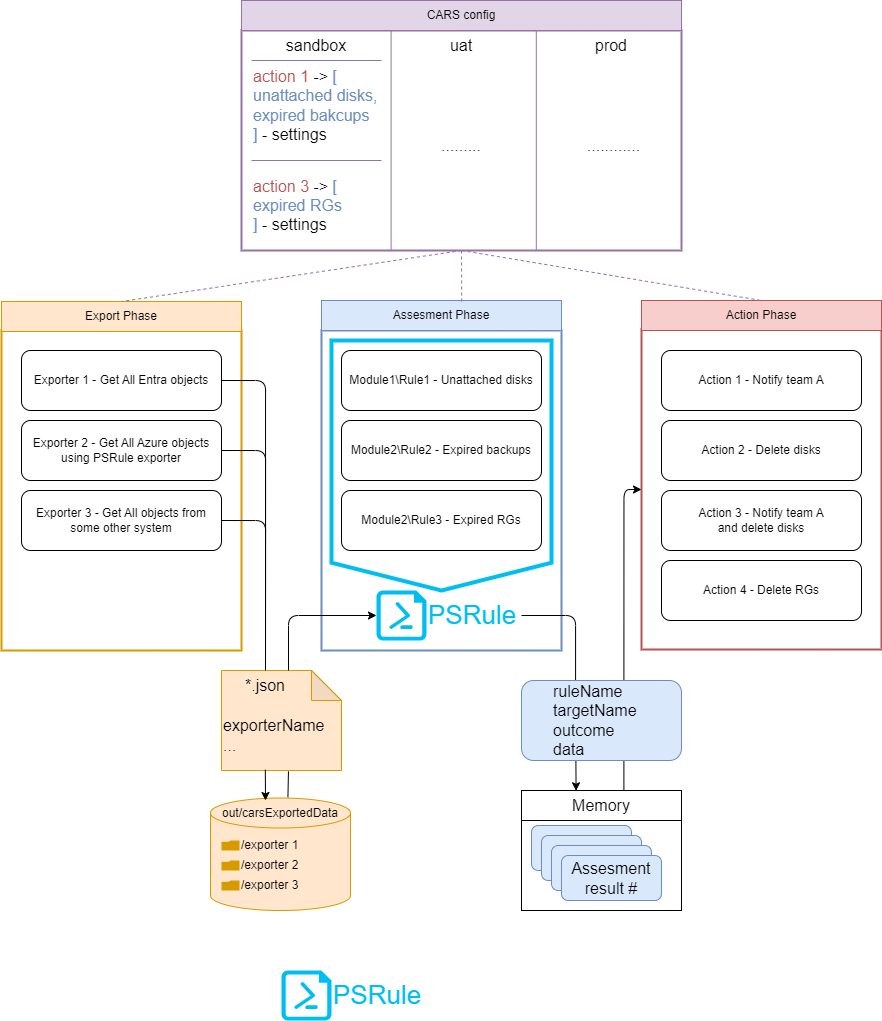

The diagram above was exported from draw.io. Its source (the exported page's mxGraphModel, read from the mxfile embedded in the PNG):
<mxGraphModel dx="709" dy="1539" grid="1" gridSize="10" guides="1" tooltips="1" connect="1" arrows="1" fold="1" page="1" pageScale="1" pageWidth="850" pageHeight="1100" math="0" shadow="0">
  <root>
    <mxCell id="0" />
    <mxCell id="1" parent="0" />
    <mxCell id="2" value="" style="rounded=0;whiteSpace=wrap;html=1;strokeColor=#D79B00;strokeWidth=2;" parent="1" vertex="1">
      <mxGeometry x="160" y="290" width="240" height="320" as="geometry" />
    </mxCell>
    <mxCell id="3" value="Export Phase" style="text;html=1;strokeColor=#d79b00;fillColor=#ffe6cc;align=center;verticalAlign=middle;whiteSpace=wrap;rounded=0;" parent="1" vertex="1">
      <mxGeometry x="160" y="261" width="240" height="30" as="geometry" />
    </mxCell>
    <mxCell id="4" value="" style="rounded=0;whiteSpace=wrap;html=1;strokeColor=#6C8EBF;strokeWidth=2;" parent="1" vertex="1">
      <mxGeometry x="480" y="290" width="240" height="320" as="geometry" />
    </mxCell>
    <mxCell id="5" value="Assesment Phase" style="text;html=1;strokeColor=#6c8ebf;fillColor=#dae8fc;align=center;verticalAlign=middle;whiteSpace=wrap;rounded=0;" parent="1" vertex="1">
      <mxGeometry x="480" y="260" width="240" height="30" as="geometry" />
    </mxCell>
    <mxCell id="6" value="" style="rounded=0;whiteSpace=wrap;html=1;strokeColor=#B85450;strokeWidth=2;" parent="1" vertex="1">
      <mxGeometry x="800" y="289" width="240" height="320" as="geometry" />
    </mxCell>
    <mxCell id="7" value="Action Phase" style="text;html=1;strokeColor=#b85450;fillColor=#f8cecc;align=center;verticalAlign=middle;whiteSpace=wrap;rounded=0;" parent="1" vertex="1">
      <mxGeometry x="800" y="260" width="240" height="30" as="geometry" />
    </mxCell>
    <mxCell id="8" value="Exporter 1 - Get All Entra objects" style="rounded=1;whiteSpace=wrap;html=1;" parent="1" vertex="1">
      <mxGeometry x="180" y="310" width="200" height="60" as="geometry" />
    </mxCell>
    <mxCell id="9" value="Exporter 2 - Get All Azure objects using PSRule exporter" style="rounded=1;whiteSpace=wrap;html=1;" parent="1" vertex="1">
      <mxGeometry x="180" y="380" width="200" height="60" as="geometry" />
    </mxCell>
    <mxCell id="10" value="Exporter 3 - Get All objects from some other system" style="rounded=1;whiteSpace=wrap;html=1;" parent="1" vertex="1">
      <mxGeometry x="180" y="450" width="200" height="60" as="geometry" />
    </mxCell>
    <mxCell id="11" value="" style="shape=cylinder3;whiteSpace=wrap;html=1;boundedLbl=1;backgroundOutline=1;size=15;fillColor=#ffe6cc;strokeColor=#d79b00;" parent="1" vertex="1">
      <mxGeometry x="369" y="757.5" width="140" height="112.5" as="geometry" />
    </mxCell>
    <mxCell id="12" style="edgeStyle=none;html=1;exitX=0.553;exitY=-0.006;exitDx=0;exitDy=0;entryX=0.558;entryY=1.012;entryDx=0;entryDy=0;fontSize=16;fontColor=default;endArrow=none;endFill=0;exitPerimeter=0;entryPerimeter=0;" parent="1" source="11" target="36" edge="1">
      <mxGeometry relative="1" as="geometry" />
    </mxCell>
    <mxCell id="13" value="out/carsExportedData" style="text;html=1;strokeColor=none;fillColor=none;align=center;verticalAlign=middle;whiteSpace=wrap;rounded=0;" parent="1" vertex="1">
      <mxGeometry x="369" y="757.5" width="140" height="30" as="geometry" />
    </mxCell>
    <mxCell id="14" value="/exporter 1" style="sketch=0;pointerEvents=1;shadow=0;dashed=0;html=1;strokeColor=none;fillColor=#D79B00;labelPosition=right;verticalLabelPosition=middle;verticalAlign=middle;align=left;outlineConnect=0;shape=mxgraph.veeam2.folder;" parent="1" vertex="1">
      <mxGeometry x="380" y="800" width="18" height="10" as="geometry" />
    </mxCell>
    <mxCell id="15" value="/exporter 2" style="sketch=0;pointerEvents=1;shadow=0;dashed=0;html=1;strokeColor=none;fillColor=#D79B00;labelPosition=right;verticalLabelPosition=middle;verticalAlign=middle;align=left;outlineConnect=0;shape=mxgraph.veeam2.folder;" parent="1" vertex="1">
      <mxGeometry x="380" y="820" width="18" height="10" as="geometry" />
    </mxCell>
    <mxCell id="16" value="/exporter 3" style="sketch=0;pointerEvents=1;shadow=0;dashed=0;html=1;strokeColor=none;fillColor=#D79B00;labelPosition=right;verticalLabelPosition=middle;verticalAlign=middle;align=left;outlineConnect=0;shape=mxgraph.veeam2.folder;" parent="1" vertex="1">
      <mxGeometry x="380" y="840" width="18" height="10" as="geometry" />
    </mxCell>
    <mxCell id="17" style="edgeStyle=orthogonalEdgeStyle;html=1;exitX=1;exitY=0.5;exitDx=0;exitDy=0;endArrow=none;endFill=0;entryX=0.5;entryY=0;entryDx=0;entryDy=0;jumpStyle=gap;" parent="1" source="9" target="35" edge="1">
      <mxGeometry relative="1" as="geometry">
        <Array as="points">
          <mxPoint x="424" y="410" />
        </Array>
        <mxPoint x="390" y="350.0000000000001" as="sourcePoint" />
        <mxPoint x="410" y="650" as="targetPoint" />
      </mxGeometry>
    </mxCell>
    <mxCell id="18" style="edgeStyle=orthogonalEdgeStyle;html=1;exitX=1;exitY=0.5;exitDx=0;exitDy=0;endArrow=none;endFill=0;entryX=0.5;entryY=0;entryDx=0;entryDy=0;jumpStyle=gap;" parent="1" source="10" target="35" edge="1">
      <mxGeometry relative="1" as="geometry">
        <Array as="points">
          <mxPoint x="424" y="480" />
        </Array>
        <mxPoint x="390" y="420" as="sourcePoint" />
        <mxPoint x="410" y="630" as="targetPoint" />
      </mxGeometry>
    </mxCell>
    <mxCell id="19" style="edgeStyle=orthogonalEdgeStyle;html=1;entryX=0.34;entryY=0;entryDx=0;entryDy=0;entryPerimeter=0;fontSize=16;fontColor=default;endArrow=none;endFill=0;" parent="1" target="31" edge="1">
      <mxGeometry relative="1" as="geometry">
        <mxPoint x="679.9999999999998" y="575" as="sourcePoint" />
        <Array as="points">
          <mxPoint x="734" y="575" />
          <mxPoint x="734" y="640" />
        </Array>
      </mxGeometry>
    </mxCell>
    <mxCell id="20" value="PSRule" style="verticalLabelPosition=middle;html=1;verticalAlign=middle;align=left;strokeColor=none;fillColor=#00BEF2;shape=mxgraph.azure.powershell_file;pointerEvents=1;labelPosition=right;fontSize=26;fontColor=#00bef2;points=[[0,0.5,0,0,0],[0.04,0.04,0,0,0],[0.04,0.96,0,0,0],[0.5,0,0,0,0],[0.5,1,0,0,0],[0.9,0.1,0,0,0],[0.96,0.96,0,0,0],[1,0.5,0,0,0],[1,0.5,0,94,0]];" parent="1" vertex="1">
      <mxGeometry x="535" y="550" width="50" height="50" as="geometry" />
    </mxCell>
    <mxCell id="21" value="" style="rounded=0;whiteSpace=wrap;html=1;strokeColor=#000000;strokeWidth=1;fontSize=16;fontColor=default;fillColor=none;gradientColor=none;" parent="1" vertex="1">
      <mxGeometry x="680" y="750" width="160" height="120" as="geometry" />
    </mxCell>
    <mxCell id="22" style="edgeStyle=orthogonalEdgeStyle;html=1;exitX=0;exitY=0.25;exitDx=0;exitDy=0;entryX=1;entryY=0.25;entryDx=0;entryDy=0;fontSize=16;fontColor=default;endArrow=none;endFill=0;" parent="1" source="21" target="21" edge="1">
      <mxGeometry relative="1" as="geometry" />
    </mxCell>
    <mxCell id="23" style="edgeStyle=none;html=1;exitX=0.64;exitY=-0.006;exitDx=0;exitDy=0;entryX=0.64;entryY=0.96;entryDx=0;entryDy=0;fontSize=16;fontColor=default;endArrow=none;endFill=0;entryPerimeter=0;exitPerimeter=0;" parent="1" source="24" target="31" edge="1">
      <mxGeometry relative="1" as="geometry" />
    </mxCell>
    <mxCell id="24" value="Memory" style="text;html=1;strokeColor=none;fillColor=none;align=center;verticalAlign=middle;whiteSpace=wrap;rounded=0;strokeWidth=1;fontSize=16;fontColor=default;" parent="1" vertex="1">
      <mxGeometry x="680" y="750" width="160" height="30" as="geometry" />
    </mxCell>
    <mxCell id="25" value="" style="rounded=1;whiteSpace=wrap;html=1;strokeColor=#6c8ebf;strokeWidth=1;fontSize=16;fillColor=#dae8fc;" parent="1" vertex="1">
      <mxGeometry x="690" y="785" width="100" height="45" as="geometry" />
    </mxCell>
    <mxCell id="26" value="" style="rounded=1;whiteSpace=wrap;html=1;strokeColor=#6c8ebf;strokeWidth=1;fontSize=16;fillColor=#dae8fc;" parent="1" vertex="1">
      <mxGeometry x="700" y="795" width="100" height="45" as="geometry" />
    </mxCell>
    <mxCell id="27" value="" style="rounded=1;whiteSpace=wrap;html=1;strokeColor=#6c8ebf;strokeWidth=1;fontSize=16;fillColor=#dae8fc;" parent="1" vertex="1">
      <mxGeometry x="710" y="805" width="100" height="45" as="geometry" />
    </mxCell>
    <mxCell id="28" value="Assesment result #" style="rounded=1;whiteSpace=wrap;html=1;strokeColor=#6c8ebf;strokeWidth=1;fontSize=16;fillColor=#dae8fc;" parent="1" vertex="1">
      <mxGeometry x="720" y="815" width="100" height="45" as="geometry" />
    </mxCell>
    <mxCell id="29" style="html=1;exitX=0.34;exitY=1;exitDx=0;exitDy=0;fontSize=16;fontColor=default;endArrow=classic;endFill=1;exitPerimeter=0;entryX=0.341;entryY=0.009;entryDx=0;entryDy=0;entryPerimeter=0;" parent="1" source="31" target="24" edge="1">
      <mxGeometry relative="1" as="geometry">
        <mxPoint x="742" y="750" as="targetPoint" />
      </mxGeometry>
    </mxCell>
    <mxCell id="30" style="edgeStyle=orthogonalEdgeStyle;html=1;exitX=0.64;exitY=0;exitDx=0;exitDy=0;exitPerimeter=0;entryX=0;entryY=0.5;entryDx=0;entryDy=0;fontSize=16;fontColor=default;endArrow=classic;endFill=1;" parent="1" source="31" target="6" edge="1">
      <mxGeometry relative="1" as="geometry" />
    </mxCell>
    <mxCell id="31" value="" style="rounded=1;whiteSpace=wrap;strokeColor=#6c8ebf;strokeWidth=1;fontSize=16;fillColor=#dae8fc;align=left;labelBackgroundColor=none;labelBorderColor=none;html=1;points=[[0,0,0,0,0],[0,0.25,0,0,0],[0,0.5,0,0,0],[0,0.75,0,0,0],[0,1,0,0,0],[0.34,0,0,0,0],[0.34,1,0,0,0],[0.5,0,0,0,0],[0.5,1,0,0,0],[0.64,0,0,0,0],[0.64,0.96,0,0,0],[1,0,0,0,0],[1,0.25,0,0,0],[1,0.5,0,0,0],[1,0.75,0,0,0],[1,1,0,0,0]];" parent="1" vertex="1">
      <mxGeometry x="680" y="640" width="160" height="80" as="geometry" />
    </mxCell>
    <mxCell id="32" value="ruleName&lt;br style=&quot;font-size: 16px;&quot;&gt;targetName&lt;br style=&quot;font-size: 16px;&quot;&gt;outcome&lt;br style=&quot;font-size: 16px;&quot;&gt;&lt;div style=&quot;font-size: 16px;&quot;&gt;&lt;span style=&quot;background-color: initial; font-size: 16px;&quot;&gt;data&lt;/span&gt;&lt;/div&gt;" style="text;html=1;strokeColor=none;fillColor=none;align=left;verticalAlign=middle;whiteSpace=wrap;rounded=0;labelBackgroundColor=none;labelBorderColor=none;strokeWidth=1;fontSize=16;fontColor=default;" parent="1" vertex="1">
      <mxGeometry x="710" y="650" width="100" height="60" as="geometry" />
    </mxCell>
    <mxCell id="33" value="" style="group" parent="1" vertex="1" connectable="0">
      <mxGeometry x="378" y="630" width="122" height="100" as="geometry" />
    </mxCell>
    <mxCell id="34" value="" style="shape=note;whiteSpace=wrap;html=1;backgroundOutline=1;darkOpacity=0.05;labelBackgroundColor=none;labelBorderColor=none;strokeColor=#d79b00;strokeWidth=1;fontSize=16;fillColor=#ffe6cc;" parent="33" vertex="1">
      <mxGeometry x="2" width="120" height="100" as="geometry" />
    </mxCell>
    <mxCell id="35" value="*.json" style="text;html=1;strokeColor=none;fillColor=none;align=center;verticalAlign=middle;whiteSpace=wrap;rounded=0;labelBackgroundColor=none;labelBorderColor=none;strokeWidth=1;fontSize=16;fontColor=default;" parent="33" vertex="1">
      <mxGeometry width="92" height="30" as="geometry" />
    </mxCell>
    <mxCell id="36" value="exporterName&lt;br&gt;..." style="text;html=1;strokeColor=none;fillColor=none;align=left;verticalAlign=middle;whiteSpace=wrap;rounded=0;labelBackgroundColor=none;labelBorderColor=none;strokeWidth=1;fontSize=16;fontColor=default;" parent="33" vertex="1">
      <mxGeometry x="2" y="30" width="120" height="70" as="geometry" />
    </mxCell>
    <mxCell id="37" style="edgeStyle=orthogonalEdgeStyle;html=1;exitX=1;exitY=0.5;exitDx=0;exitDy=0;endArrow=none;endFill=0;entryX=0.5;entryY=0;entryDx=0;entryDy=0;jumpStyle=gap;" parent="1" source="8" target="35" edge="1">
      <mxGeometry relative="1" as="geometry">
        <Array as="points">
          <mxPoint x="424" y="340" />
        </Array>
        <mxPoint x="389.9999999999999" y="420" as="sourcePoint" />
        <mxPoint x="410" y="630" as="targetPoint" />
      </mxGeometry>
    </mxCell>
    <mxCell id="38" style="html=1;fontSize=16;fontColor=default;endArrow=classic;endFill=1;exitX=0.365;exitY=0.989;exitDx=0;exitDy=0;exitPerimeter=0;" parent="1" source="36" edge="1">
      <mxGeometry relative="1" as="geometry">
        <mxPoint x="424" y="760" as="targetPoint" />
      </mxGeometry>
    </mxCell>
    <mxCell id="39" style="edgeStyle=orthogonalEdgeStyle;html=1;exitX=0.75;exitY=0;exitDx=0;exitDy=0;entryX=0;entryY=0.5;entryDx=0;entryDy=0;entryPerimeter=0;fontSize=16;fontColor=default;endArrow=classic;endFill=1;" parent="1" source="35" target="20" edge="1">
      <mxGeometry relative="1" as="geometry" />
    </mxCell>
    <mxCell id="40" value="Action 1 - Notify team A" style="rounded=1;whiteSpace=wrap;html=1;" parent="1" vertex="1">
      <mxGeometry x="820" y="310" width="200" height="60" as="geometry" />
    </mxCell>
    <mxCell id="41" value="Action 2 - Delete disks" style="rounded=1;whiteSpace=wrap;html=1;" parent="1" vertex="1">
      <mxGeometry x="820" y="380" width="200" height="60" as="geometry" />
    </mxCell>
    <mxCell id="42" value="Action 3 - Notify team A&lt;br&gt;and delete disks" style="rounded=1;whiteSpace=wrap;html=1;" parent="1" vertex="1">
      <mxGeometry x="820" y="450" width="200" height="60" as="geometry" />
    </mxCell>
    <mxCell id="43" value="Action 4 - Delete RGs" style="rounded=1;whiteSpace=wrap;html=1;" parent="1" vertex="1">
      <mxGeometry x="820" y="520" width="200" height="60" as="geometry" />
    </mxCell>
    <mxCell id="44" value="" style="shape=offPageConnector;whiteSpace=wrap;html=1;fontSize=26;fontColor=#00bef2;size=0.11111111111111069;fillColor=none;gradientColor=none;strokeColor=#00bef2;strokeWidth=4;" parent="1" vertex="1">
      <mxGeometry x="490" y="300" width="220" height="250" as="geometry" />
    </mxCell>
    <mxCell id="45" value="Module1\Rule1 - Unattached disks" style="rounded=1;whiteSpace=wrap;html=1;" parent="1" vertex="1">
      <mxGeometry x="500" y="310" width="200" height="60" as="geometry" />
    </mxCell>
    <mxCell id="46" value="Module2\Rule2 - Expired backups" style="rounded=1;whiteSpace=wrap;html=1;" parent="1" vertex="1">
      <mxGeometry x="500" y="380" width="200" height="60" as="geometry" />
    </mxCell>
    <mxCell id="47" value="Module2\Rule3 - Expired RGs" style="rounded=1;whiteSpace=wrap;html=1;" parent="1" vertex="1">
      <mxGeometry x="500" y="450" width="200" height="60" as="geometry" />
    </mxCell>
    <mxCell id="48" style="edgeStyle=none;html=1;exitX=0.5;exitY=1;exitDx=0;exitDy=0;exitPerimeter=0;entryX=0.5;entryY=0;entryDx=0;entryDy=0;strokeColor=#9673A6;fontSize=16;fontColor=#6C8EBF;endArrow=none;endFill=0;dashed=1;" parent="1" source="51" target="3" edge="1">
      <mxGeometry relative="1" as="geometry" />
    </mxCell>
    <mxCell id="49" style="edgeStyle=none;html=1;exitX=0.5;exitY=1;exitDx=0;exitDy=0;exitPerimeter=0;entryX=0.584;entryY=0.036;entryDx=0;entryDy=0;entryPerimeter=0;strokeColor=#9673A6;fontSize=16;fontColor=#6C8EBF;endArrow=none;endFill=0;dashed=1;" parent="1" source="51" target="5" edge="1">
      <mxGeometry relative="1" as="geometry" />
    </mxCell>
    <mxCell id="50" style="edgeStyle=none;html=1;exitX=0.5;exitY=1;exitDx=0;exitDy=0;exitPerimeter=0;entryX=0.5;entryY=0;entryDx=0;entryDy=0;strokeColor=#9673A6;fontSize=16;fontColor=#6C8EBF;endArrow=none;endFill=0;dashed=1;" parent="1" source="51" target="7" edge="1">
      <mxGeometry relative="1" as="geometry" />
    </mxCell>
    <mxCell id="51" value="" style="rounded=0;whiteSpace=wrap;html=1;labelBackgroundColor=none;labelBorderColor=none;strokeWidth=2;fontSize=16;strokeColor=#9673A6;points=[[0,0,0,0,0],[0,0.25,0,0,0],[0,0.5,0,0,0],[0,0.75,0,0,0],[0,1,0,0,0],[0.34,0,0,0,0],[0.34,1,0,0,0],[0.5,0,0,0,0],[0.5,1,0,0,0],[0.67,0,0,0,0],[0.67,1,0,0,0],[1,0,0,0,0],[1,0.25,0,0,0],[1,0.5,0,0,0],[1,0.75,0,0,0],[1,1,0,0,0]];" parent="1" vertex="1">
      <mxGeometry x="400" y="-10" width="440" height="220" as="geometry" />
    </mxCell>
    <mxCell id="52" value="CARS config" style="text;html=1;strokeColor=#9673a6;fillColor=#e1d5e7;align=center;verticalAlign=middle;whiteSpace=wrap;rounded=0;" parent="1" vertex="1">
      <mxGeometry x="400" y="-40" width="440" height="30" as="geometry" />
    </mxCell>
    <mxCell id="53" style="edgeStyle=orthogonalEdgeStyle;html=1;exitX=0.34;exitY=0;exitDx=0;exitDy=0;exitPerimeter=0;entryX=0.34;entryY=1;entryDx=0;entryDy=0;entryPerimeter=0;fontSize=16;fontColor=default;endArrow=none;endFill=0;strokeColor=#9673A6;" parent="1" source="51" target="51" edge="1">
      <mxGeometry relative="1" as="geometry" />
    </mxCell>
    <mxCell id="54" style="edgeStyle=orthogonalEdgeStyle;html=1;exitX=0.67;exitY=0;exitDx=0;exitDy=0;exitPerimeter=0;entryX=0.67;entryY=1;entryDx=0;entryDy=0;entryPerimeter=0;fontSize=16;fontColor=default;endArrow=none;endFill=0;strokeColor=#9673A6;" parent="1" source="51" target="51" edge="1">
      <mxGeometry relative="1" as="geometry" />
    </mxCell>
    <mxCell id="55" value="sandbox" style="text;html=1;strokeColor=none;fillColor=none;align=center;verticalAlign=middle;whiteSpace=wrap;rounded=0;labelBackgroundColor=none;labelBorderColor=none;strokeWidth=2;fontSize=16;fontColor=default;" parent="1" vertex="1">
      <mxGeometry x="400" y="-10" width="150" height="30" as="geometry" />
    </mxCell>
    <mxCell id="56" value="uat" style="text;html=1;strokeColor=none;fillColor=none;align=center;verticalAlign=middle;whiteSpace=wrap;rounded=0;labelBackgroundColor=none;labelBorderColor=none;strokeWidth=2;fontSize=16;fontColor=default;" parent="1" vertex="1">
      <mxGeometry x="550" y="-10" width="140" height="30" as="geometry" />
    </mxCell>
    <mxCell id="57" value="prod" style="text;html=1;strokeColor=none;fillColor=none;align=center;verticalAlign=middle;whiteSpace=wrap;rounded=0;labelBackgroundColor=none;labelBorderColor=none;strokeWidth=2;fontSize=16;fontColor=default;" parent="1" vertex="1">
      <mxGeometry x="700" y="-10" width="140" height="30" as="geometry" />
    </mxCell>
    <mxCell id="58" value="........." style="text;html=1;strokeColor=none;fillColor=none;align=center;verticalAlign=middle;whiteSpace=wrap;rounded=0;labelBackgroundColor=none;labelBorderColor=none;strokeWidth=2;fontSize=16;fontColor=default;" parent="1" vertex="1">
      <mxGeometry x="555" y="60" width="130" height="90" as="geometry" />
    </mxCell>
    <mxCell id="59" value="............" style="text;html=1;strokeColor=none;fillColor=none;align=center;verticalAlign=middle;whiteSpace=wrap;rounded=0;labelBackgroundColor=none;labelBorderColor=none;strokeWidth=2;fontSize=16;fontColor=default;" parent="1" vertex="1">
      <mxGeometry x="710" y="60" width="125" height="90" as="geometry" />
    </mxCell>
    <mxCell id="60" style="edgeStyle=orthogonalEdgeStyle;html=1;exitX=0;exitY=0;exitDx=0;exitDy=0;entryX=1;entryY=0;entryDx=0;entryDy=0;strokeColor=#9673A6;fontSize=16;fontColor=#6C8EBF;endArrow=none;endFill=0;" parent="1" source="63" target="63" edge="1">
      <mxGeometry relative="1" as="geometry" />
    </mxCell>
    <mxCell id="61" style="html=1;exitX=0;exitY=0;exitDx=0;exitDy=0;strokeColor=#9673A6;fontSize=16;fontColor=#6C8EBF;endArrow=none;endFill=0;" parent="1" source="62" edge="1">
      <mxGeometry relative="1" as="geometry">
        <mxPoint x="539.9999999999998" y="19.999999999999773" as="targetPoint" />
      </mxGeometry>
    </mxCell>
    <mxCell id="62" value="&lt;font color=&quot;#b85450&quot;&gt;action 1&lt;/font&gt; -&amp;gt;&amp;nbsp;&lt;font color=&quot;#6c8ebf&quot;&gt;[&lt;br&gt;&lt;span style=&quot;background-color: initial;&quot;&gt;unattached disks,&lt;/span&gt;&lt;br&gt;expired bakcups&lt;br&gt;]&lt;/font&gt; - settings" style="text;html=1;strokeColor=none;fillColor=none;align=left;verticalAlign=middle;whiteSpace=wrap;rounded=0;labelBackgroundColor=none;labelBorderColor=none;strokeWidth=2;fontSize=16;fontColor=default;" parent="1" vertex="1">
      <mxGeometry x="410" y="20" width="140" height="90" as="geometry" />
    </mxCell>
    <mxCell id="63" value="&lt;font color=&quot;#b85450&quot;&gt;action 3&lt;/font&gt; -&amp;gt; &lt;font color=&quot;#6c8ebf&quot;&gt;[&lt;br&gt;&lt;span style=&quot;background-color: initial;&quot;&gt;expired RGs&lt;/span&gt;&lt;br&gt;]&lt;/font&gt; - settings" style="text;html=1;strokeColor=none;fillColor=none;align=left;verticalAlign=middle;whiteSpace=wrap;rounded=0;labelBackgroundColor=none;labelBorderColor=none;strokeWidth=2;fontSize=16;fontColor=default;" parent="1" vertex="1">
      <mxGeometry x="410" y="120" width="130" height="90" as="geometry" />
    </mxCell>
    <mxCell id="65" value="PSRule" style="verticalLabelPosition=middle;html=1;verticalAlign=middle;align=left;strokeColor=none;fillColor=#00BEF2;shape=mxgraph.azure.powershell_file;pointerEvents=1;labelPosition=right;fontSize=26;fontColor=#00bef2;points=[[0,0.5,0,0,0],[0.04,0.04,0,0,0],[0.04,0.96,0,0,0],[0.5,0,0,0,0],[0.5,1,0,0,0],[0.9,0.1,0,0,0],[0.96,0.96,0,0,0],[1,0.5,0,0,0],[1,0.5,0,94,0]];" vertex="1" parent="1">
      <mxGeometry x="440" y="930" width="50" height="50" as="geometry" />
    </mxCell>
  </root>
</mxGraphModel>